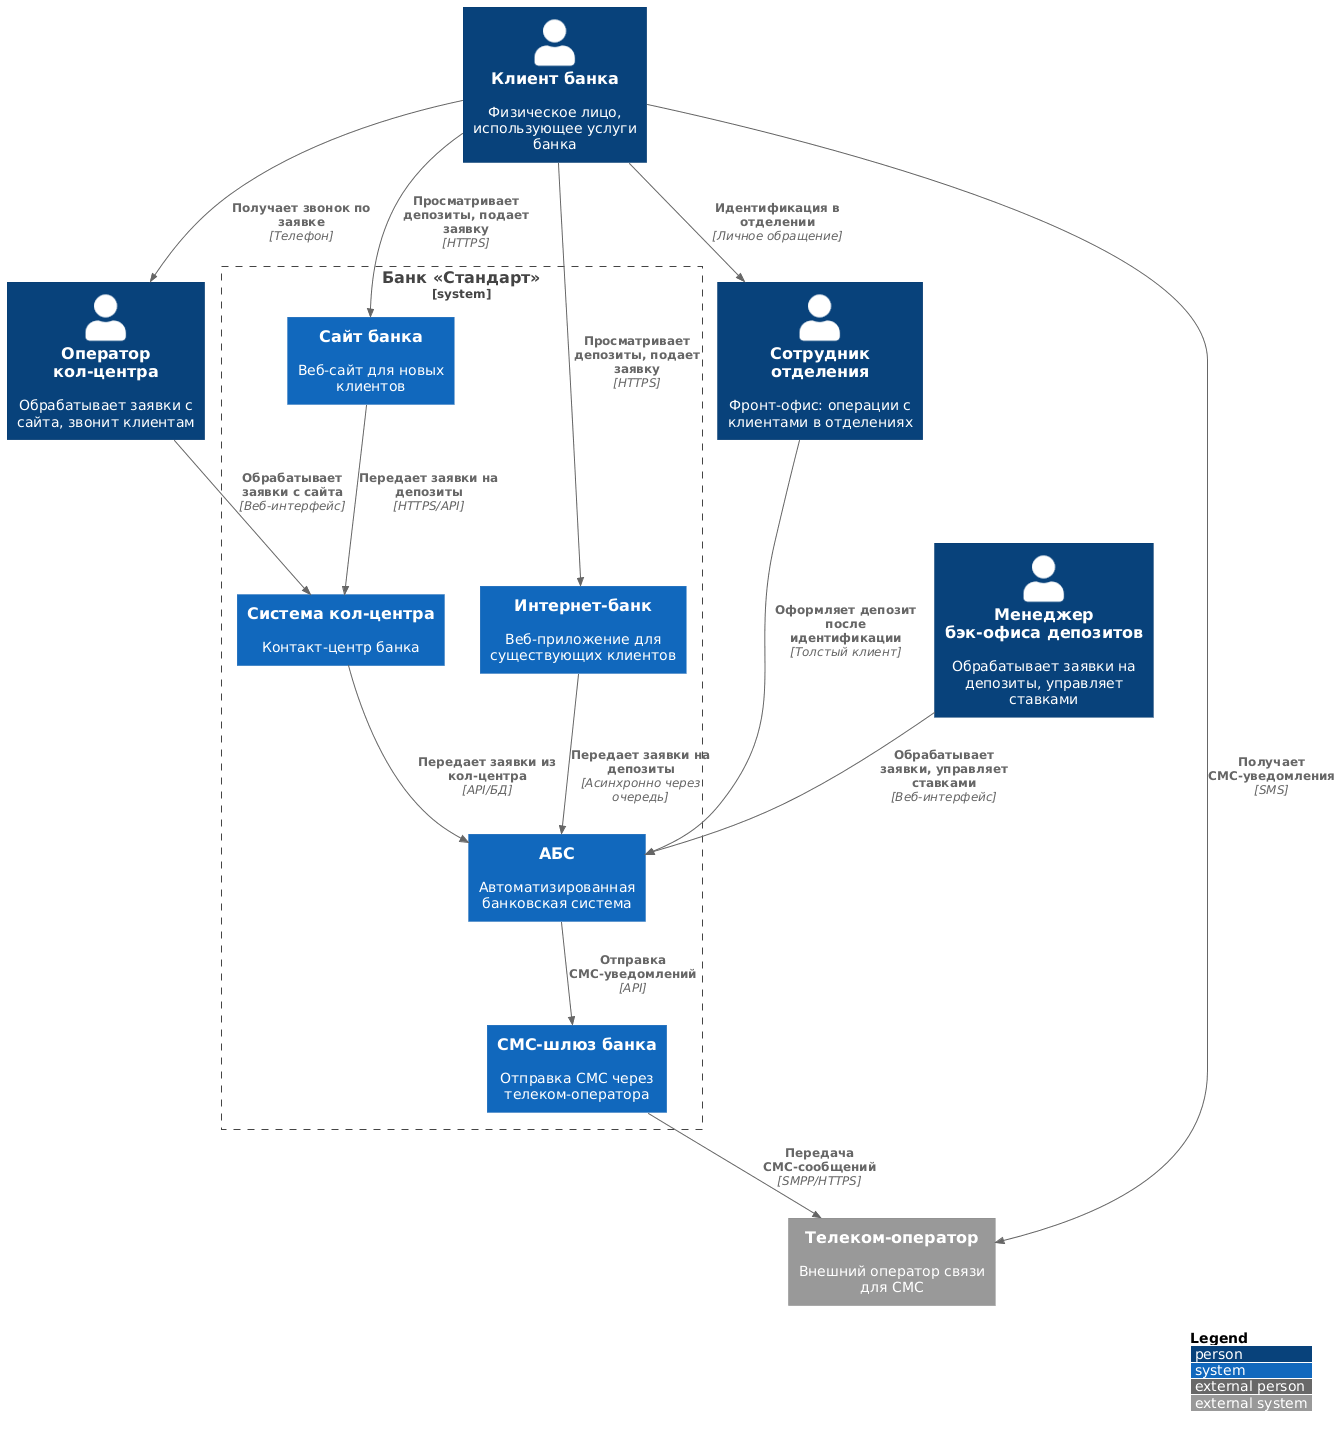

The diagram above was rendered by PlantUML. Its source (embedded in the PNG):
@startuml
!include https://raw.githubusercontent.com/plantuml-stdlib/C4-PlantUML/master/C4_Context.puml

LAYOUT_WITH_LEGEND()

'------------------------
' Участники (People)
'------------------------
Person(customer, "Клиент банка", "Физическое лицо, использующее услуги банка")
Person(branchEmp, "Сотрудник отделения", "Фронт-офис: операции с клиентами в отделениях")
Person(ccOperator, "Оператор кол-центра", "Обрабатывает заявки с сайта, звонит клиентам")
Person(boDeposits, "Менеджер бэк-офиса депозитов", "Обрабатывает заявки на депозиты, управляет ставками")

'------------------------
' Системы банка
'------------------------
System_Boundary(bank, "Банк «Стандарт»") {
  System(site, "Сайт банка", "Веб-сайт для новых клиентов")
  System(ib, "Интернет-банк", "Веб-приложение для существующих клиентов")
  System(ccSys, "Система кол-центра", "Контакт-центр банка")
  System(abs, "АБС", "Автоматизированная банковская система")
  System(smsGateway, "СМС-шлюз банка", "Отправка СМС через телеком-оператора")
}

'------------------------
' Внешние системы
'------------------------
System_Ext(telecom, "Телеком-оператор", "Внешний оператор связи для СМС")

'------------------------
' Связи: люди ↔ системы
'------------------------
Rel(customer, site, "Просматривает депозиты, подает заявку", "HTTPS")
Rel(customer, ib, "Просматривает депозиты, подает заявку", "HTTPS")
Rel(customer, branchEmp, "Идентификация в отделении", "Личное обращение")
Rel(customer, ccOperator, "Получает звонок по заявке", "Телефон")
Rel(customer, telecom, "Получает СМС-уведомления", "SMS")

Rel(branchEmp, abs, "Оформляет депозит после идентификации", "Толстый клиент")
Rel(ccOperator, ccSys, "Обрабатывает заявки с сайта", "Веб-интерфейс")
Rel(boDeposits, abs, "Обрабатывает заявки, управляет ставками", "Веб-интерфейс")

'------------------------
' Связи: системы ↔ системы
'------------------------
Rel(site, ccSys, "Передает заявки на депозиты", "HTTPS/API")
Rel(ib, abs, "Передает заявки на депозиты", "Асинхронно через очередь")
Rel(ccSys, abs, "Передает заявки из кол-центра", "API/БД")
Rel(abs, smsGateway, "Отправка СМС-уведомлений", "API")
Rel(smsGateway, telecom, "Передача СМС-сообщений", "SMPP/HTTPS")
@enduml